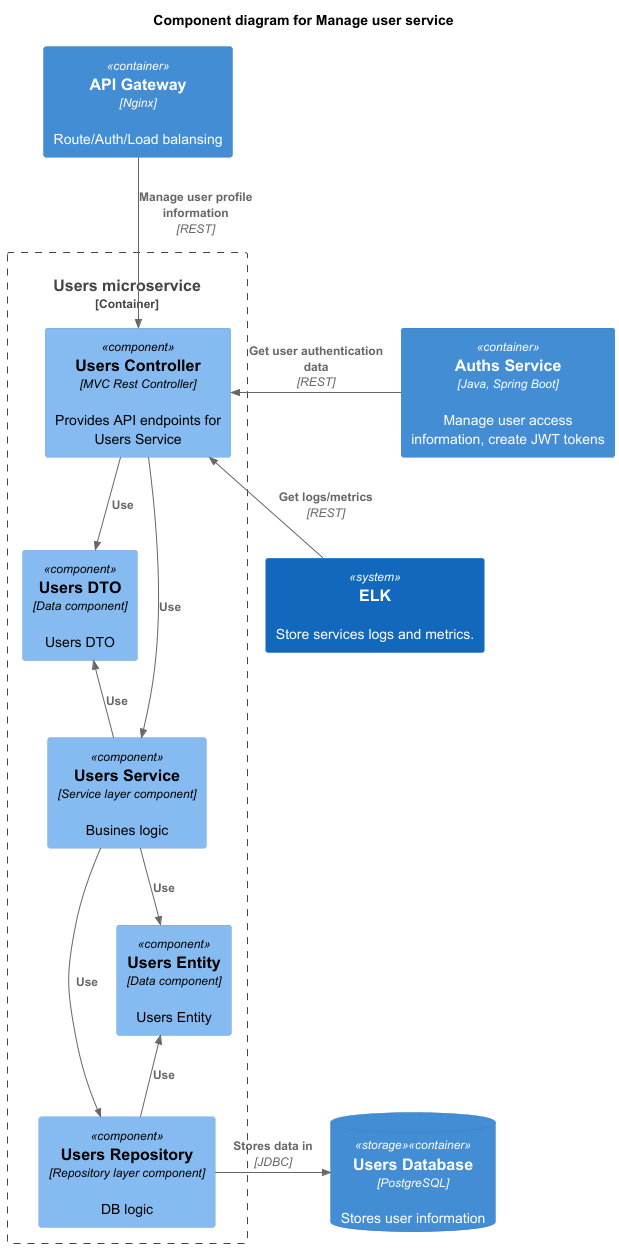

The diagram above was rendered by PlantUML. Its source (embedded in the PNG):
@startuml

!include <C4/C4_Component>

title Component diagram for Manage user service

Container(api_gateway, "API Gateway", "Nginx", "Route/Auth/Load balansing")

Container_Boundary(users, "Users microservice") {
    Component(users_controller, "Users Controller", "MVC Rest Controller", "Provides API endpoints for Users Service")
    Component(users_service, "Users Service", "Service layer component", "Busines logic")
    Component(users_dto, "Users DTO", "Data component", "Users DTO")
    Component(users_entity, "Users Entity", "Data component", "Users Entity")
    Component(users_repository, "Users Repository", "Repository layer component", "DB logic")
    Rel(users_controller, users_service, "Use")
    Rel(users_service, users_repository, "Use")
    Rel(users_controller, users_dto, "Use")
    Rel_U(users_service, users_dto, "Use")
    Rel(users_service, users_entity, "Use")
    Rel_U(users_repository, users_entity, "Use")
}

ContainerDb(users_db, "Users Database", "PostgreSQL", "Stores user information", $tags = "storage")
Container(auth, "Auths Service", "Java, Spring Boot", "Manage user access information, create JWT tokens")
System(logging_monitoring, "ELK", "Store services logs and metrics.")

Rel_R(users_repository, users_db, "Stores data in", "JDBC")
Rel_D(api_gateway, users_controller, "Manage user profile information", "REST")
Rel_R(auth, users_controller, "Get user authentication data", "REST")
Rel_U(logging_monitoring, users_controller, "Get logs/metrics", "REST")

@enduml